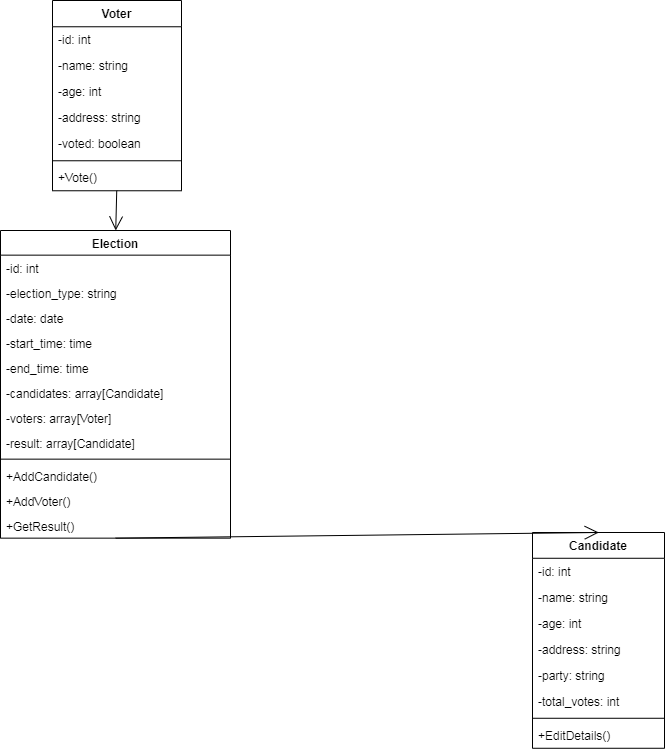

The diagram above was exported from draw.io. Its source (the exported page's mxGraphModel, read from the mxfile embedded in the PNG):
<mxGraphModel dx="1050" dy="581" grid="1" gridSize="10" guides="1" tooltips="1" connect="1" arrows="1" fold="1" page="1" pageScale="1" pageWidth="850" pageHeight="1100" math="0" shadow="0">
  <root>
    <mxCell id="0" />
    <mxCell id="1" parent="0" />
    <mxCell id="pWcEWwHmG2q0uFr2RLnl-1" value="Voter" style="swimlane;fontStyle=1;align=center;verticalAlign=top;childLayout=stackLayout;horizontal=1;startSize=26.25714329310826;horizontalStack=0;resizeParent=1;resizeParentMax=0;resizeLast=0;collapsible=0;marginBottom=0;" vertex="1" parent="1">
      <mxGeometry x="60" y="20" width="129" height="190.25714329310824" as="geometry" />
    </mxCell>
    <mxCell id="pWcEWwHmG2q0uFr2RLnl-2" value="-id: int" style="text;strokeColor=none;fillColor=none;align=left;verticalAlign=top;spacingLeft=4;spacingRight=4;overflow=hidden;rotatable=0;points=[[0,0.5],[1,0.5]];portConstraint=eastwest;" vertex="1" parent="pWcEWwHmG2q0uFr2RLnl-1">
      <mxGeometry y="26.25714329310826" width="129" height="26" as="geometry" />
    </mxCell>
    <mxCell id="pWcEWwHmG2q0uFr2RLnl-3" value="-name: string" style="text;strokeColor=none;fillColor=none;align=left;verticalAlign=top;spacingLeft=4;spacingRight=4;overflow=hidden;rotatable=0;points=[[0,0.5],[1,0.5]];portConstraint=eastwest;" vertex="1" parent="pWcEWwHmG2q0uFr2RLnl-1">
      <mxGeometry y="52.25714329310826" width="129" height="26" as="geometry" />
    </mxCell>
    <mxCell id="pWcEWwHmG2q0uFr2RLnl-4" value="-age: int" style="text;strokeColor=none;fillColor=none;align=left;verticalAlign=top;spacingLeft=4;spacingRight=4;overflow=hidden;rotatable=0;points=[[0,0.5],[1,0.5]];portConstraint=eastwest;" vertex="1" parent="pWcEWwHmG2q0uFr2RLnl-1">
      <mxGeometry y="78.25714329310826" width="129" height="26" as="geometry" />
    </mxCell>
    <mxCell id="pWcEWwHmG2q0uFr2RLnl-5" value="-address: string" style="text;strokeColor=none;fillColor=none;align=left;verticalAlign=top;spacingLeft=4;spacingRight=4;overflow=hidden;rotatable=0;points=[[0,0.5],[1,0.5]];portConstraint=eastwest;" vertex="1" parent="pWcEWwHmG2q0uFr2RLnl-1">
      <mxGeometry y="104.25714329310826" width="129" height="26" as="geometry" />
    </mxCell>
    <mxCell id="pWcEWwHmG2q0uFr2RLnl-6" value="-voted: boolean" style="text;strokeColor=none;fillColor=none;align=left;verticalAlign=top;spacingLeft=4;spacingRight=4;overflow=hidden;rotatable=0;points=[[0,0.5],[1,0.5]];portConstraint=eastwest;" vertex="1" parent="pWcEWwHmG2q0uFr2RLnl-1">
      <mxGeometry y="130.25714329310824" width="129" height="26" as="geometry" />
    </mxCell>
    <mxCell id="pWcEWwHmG2q0uFr2RLnl-7" style="line;strokeWidth=1;fillColor=none;align=left;verticalAlign=middle;spacingTop=-1;spacingLeft=3;spacingRight=3;rotatable=0;labelPosition=right;points=[];portConstraint=eastwest;strokeColor=inherit;" vertex="1" parent="pWcEWwHmG2q0uFr2RLnl-1">
      <mxGeometry y="156.25714329310824" width="129" height="8" as="geometry" />
    </mxCell>
    <mxCell id="pWcEWwHmG2q0uFr2RLnl-8" value="+Vote()" style="text;strokeColor=none;fillColor=none;align=left;verticalAlign=top;spacingLeft=4;spacingRight=4;overflow=hidden;rotatable=0;points=[[0,0.5],[1,0.5]];portConstraint=eastwest;" vertex="1" parent="pWcEWwHmG2q0uFr2RLnl-1">
      <mxGeometry y="164.25714329310824" width="129" height="26" as="geometry" />
    </mxCell>
    <mxCell id="pWcEWwHmG2q0uFr2RLnl-9" value="Candidate" style="swimlane;fontStyle=1;align=center;verticalAlign=top;childLayout=stackLayout;horizontal=1;startSize=25.774999618530273;horizontalStack=0;resizeParent=1;resizeParentMax=0;resizeLast=0;collapsible=0;marginBottom=0;" vertex="1" parent="1">
      <mxGeometry x="540" y="552" width="132" height="215.77499961853027" as="geometry" />
    </mxCell>
    <mxCell id="pWcEWwHmG2q0uFr2RLnl-10" value="-id: int" style="text;strokeColor=none;fillColor=none;align=left;verticalAlign=top;spacingLeft=4;spacingRight=4;overflow=hidden;rotatable=0;points=[[0,0.5],[1,0.5]];portConstraint=eastwest;" vertex="1" parent="pWcEWwHmG2q0uFr2RLnl-9">
      <mxGeometry y="25.774999618530273" width="132" height="26" as="geometry" />
    </mxCell>
    <mxCell id="pWcEWwHmG2q0uFr2RLnl-11" value="-name: string" style="text;strokeColor=none;fillColor=none;align=left;verticalAlign=top;spacingLeft=4;spacingRight=4;overflow=hidden;rotatable=0;points=[[0,0.5],[1,0.5]];portConstraint=eastwest;" vertex="1" parent="pWcEWwHmG2q0uFr2RLnl-9">
      <mxGeometry y="51.77499961853027" width="132" height="26" as="geometry" />
    </mxCell>
    <mxCell id="pWcEWwHmG2q0uFr2RLnl-12" value="-age: int" style="text;strokeColor=none;fillColor=none;align=left;verticalAlign=top;spacingLeft=4;spacingRight=4;overflow=hidden;rotatable=0;points=[[0,0.5],[1,0.5]];portConstraint=eastwest;" vertex="1" parent="pWcEWwHmG2q0uFr2RLnl-9">
      <mxGeometry y="77.77499961853027" width="132" height="26" as="geometry" />
    </mxCell>
    <mxCell id="pWcEWwHmG2q0uFr2RLnl-13" value="-address: string" style="text;strokeColor=none;fillColor=none;align=left;verticalAlign=top;spacingLeft=4;spacingRight=4;overflow=hidden;rotatable=0;points=[[0,0.5],[1,0.5]];portConstraint=eastwest;" vertex="1" parent="pWcEWwHmG2q0uFr2RLnl-9">
      <mxGeometry y="103.77499961853027" width="132" height="26" as="geometry" />
    </mxCell>
    <mxCell id="pWcEWwHmG2q0uFr2RLnl-14" value="-party: string" style="text;strokeColor=none;fillColor=none;align=left;verticalAlign=top;spacingLeft=4;spacingRight=4;overflow=hidden;rotatable=0;points=[[0,0.5],[1,0.5]];portConstraint=eastwest;" vertex="1" parent="pWcEWwHmG2q0uFr2RLnl-9">
      <mxGeometry y="129.77499961853027" width="132" height="26" as="geometry" />
    </mxCell>
    <mxCell id="pWcEWwHmG2q0uFr2RLnl-15" value="-total_votes: int" style="text;strokeColor=none;fillColor=none;align=left;verticalAlign=top;spacingLeft=4;spacingRight=4;overflow=hidden;rotatable=0;points=[[0,0.5],[1,0.5]];portConstraint=eastwest;" vertex="1" parent="pWcEWwHmG2q0uFr2RLnl-9">
      <mxGeometry y="155.77499961853027" width="132" height="26" as="geometry" />
    </mxCell>
    <mxCell id="pWcEWwHmG2q0uFr2RLnl-16" style="line;strokeWidth=1;fillColor=none;align=left;verticalAlign=middle;spacingTop=-1;spacingLeft=3;spacingRight=3;rotatable=0;labelPosition=right;points=[];portConstraint=eastwest;strokeColor=inherit;" vertex="1" parent="pWcEWwHmG2q0uFr2RLnl-9">
      <mxGeometry y="181.77499961853027" width="132" height="8" as="geometry" />
    </mxCell>
    <mxCell id="pWcEWwHmG2q0uFr2RLnl-17" value="+EditDetails()" style="text;strokeColor=none;fillColor=none;align=left;verticalAlign=top;spacingLeft=4;spacingRight=4;overflow=hidden;rotatable=0;points=[[0,0.5],[1,0.5]];portConstraint=eastwest;" vertex="1" parent="pWcEWwHmG2q0uFr2RLnl-9">
      <mxGeometry y="189.77499961853027" width="132" height="26" as="geometry" />
    </mxCell>
    <mxCell id="pWcEWwHmG2q0uFr2RLnl-18" value="Election" style="swimlane;fontStyle=1;align=center;verticalAlign=top;childLayout=stackLayout;horizontal=1;startSize=24.649998982747395;horizontalStack=0;resizeParent=1;resizeParentMax=0;resizeLast=0;collapsible=0;marginBottom=0;" vertex="1" parent="1">
      <mxGeometry x="8" y="250" width="230" height="307.6499989827474" as="geometry" />
    </mxCell>
    <mxCell id="pWcEWwHmG2q0uFr2RLnl-19" value="-id: int" style="text;strokeColor=none;fillColor=none;align=left;verticalAlign=top;spacingLeft=4;spacingRight=4;overflow=hidden;rotatable=0;points=[[0,0.5],[1,0.5]];portConstraint=eastwest;" vertex="1" parent="pWcEWwHmG2q0uFr2RLnl-18">
      <mxGeometry y="24.649998982747395" width="230" height="25" as="geometry" />
    </mxCell>
    <mxCell id="pWcEWwHmG2q0uFr2RLnl-20" value="-election_type: string" style="text;strokeColor=none;fillColor=none;align=left;verticalAlign=top;spacingLeft=4;spacingRight=4;overflow=hidden;rotatable=0;points=[[0,0.5],[1,0.5]];portConstraint=eastwest;" vertex="1" parent="pWcEWwHmG2q0uFr2RLnl-18">
      <mxGeometry y="49.64999898274739" width="230" height="25" as="geometry" />
    </mxCell>
    <mxCell id="pWcEWwHmG2q0uFr2RLnl-21" value="-date: date" style="text;strokeColor=none;fillColor=none;align=left;verticalAlign=top;spacingLeft=4;spacingRight=4;overflow=hidden;rotatable=0;points=[[0,0.5],[1,0.5]];portConstraint=eastwest;" vertex="1" parent="pWcEWwHmG2q0uFr2RLnl-18">
      <mxGeometry y="74.64999898274739" width="230" height="25" as="geometry" />
    </mxCell>
    <mxCell id="pWcEWwHmG2q0uFr2RLnl-22" value="-start_time: time" style="text;strokeColor=none;fillColor=none;align=left;verticalAlign=top;spacingLeft=4;spacingRight=4;overflow=hidden;rotatable=0;points=[[0,0.5],[1,0.5]];portConstraint=eastwest;" vertex="1" parent="pWcEWwHmG2q0uFr2RLnl-18">
      <mxGeometry y="99.64999898274739" width="230" height="25" as="geometry" />
    </mxCell>
    <mxCell id="pWcEWwHmG2q0uFr2RLnl-23" value="-end_time: time" style="text;strokeColor=none;fillColor=none;align=left;verticalAlign=top;spacingLeft=4;spacingRight=4;overflow=hidden;rotatable=0;points=[[0,0.5],[1,0.5]];portConstraint=eastwest;" vertex="1" parent="pWcEWwHmG2q0uFr2RLnl-18">
      <mxGeometry y="124.64999898274739" width="230" height="25" as="geometry" />
    </mxCell>
    <mxCell id="pWcEWwHmG2q0uFr2RLnl-24" value="-candidates: array[Candidate]" style="text;strokeColor=none;fillColor=none;align=left;verticalAlign=top;spacingLeft=4;spacingRight=4;overflow=hidden;rotatable=0;points=[[0,0.5],[1,0.5]];portConstraint=eastwest;" vertex="1" parent="pWcEWwHmG2q0uFr2RLnl-18">
      <mxGeometry y="149.64999898274738" width="230" height="25" as="geometry" />
    </mxCell>
    <mxCell id="pWcEWwHmG2q0uFr2RLnl-25" value="-voters: array[Voter]" style="text;strokeColor=none;fillColor=none;align=left;verticalAlign=top;spacingLeft=4;spacingRight=4;overflow=hidden;rotatable=0;points=[[0,0.5],[1,0.5]];portConstraint=eastwest;" vertex="1" parent="pWcEWwHmG2q0uFr2RLnl-18">
      <mxGeometry y="174.64999898274738" width="230" height="25" as="geometry" />
    </mxCell>
    <mxCell id="pWcEWwHmG2q0uFr2RLnl-26" value="-result: array[Candidate]" style="text;strokeColor=none;fillColor=none;align=left;verticalAlign=top;spacingLeft=4;spacingRight=4;overflow=hidden;rotatable=0;points=[[0,0.5],[1,0.5]];portConstraint=eastwest;" vertex="1" parent="pWcEWwHmG2q0uFr2RLnl-18">
      <mxGeometry y="199.64999898274738" width="230" height="25" as="geometry" />
    </mxCell>
    <mxCell id="pWcEWwHmG2q0uFr2RLnl-27" style="line;strokeWidth=1;fillColor=none;align=left;verticalAlign=middle;spacingTop=-1;spacingLeft=3;spacingRight=3;rotatable=0;labelPosition=right;points=[];portConstraint=eastwest;strokeColor=inherit;" vertex="1" parent="pWcEWwHmG2q0uFr2RLnl-18">
      <mxGeometry y="224.64999898274738" width="230" height="8" as="geometry" />
    </mxCell>
    <mxCell id="pWcEWwHmG2q0uFr2RLnl-28" value="+AddCandidate()" style="text;strokeColor=none;fillColor=none;align=left;verticalAlign=top;spacingLeft=4;spacingRight=4;overflow=hidden;rotatable=0;points=[[0,0.5],[1,0.5]];portConstraint=eastwest;" vertex="1" parent="pWcEWwHmG2q0uFr2RLnl-18">
      <mxGeometry y="232.64999898274738" width="230" height="25" as="geometry" />
    </mxCell>
    <mxCell id="pWcEWwHmG2q0uFr2RLnl-29" value="+AddVoter()" style="text;strokeColor=none;fillColor=none;align=left;verticalAlign=top;spacingLeft=4;spacingRight=4;overflow=hidden;rotatable=0;points=[[0,0.5],[1,0.5]];portConstraint=eastwest;" vertex="1" parent="pWcEWwHmG2q0uFr2RLnl-18">
      <mxGeometry y="257.6499989827474" width="230" height="25" as="geometry" />
    </mxCell>
    <mxCell id="pWcEWwHmG2q0uFr2RLnl-30" value="+GetResult()" style="text;strokeColor=none;fillColor=none;align=left;verticalAlign=top;spacingLeft=4;spacingRight=4;overflow=hidden;rotatable=0;points=[[0,0.5],[1,0.5]];portConstraint=eastwest;" vertex="1" parent="pWcEWwHmG2q0uFr2RLnl-18">
      <mxGeometry y="282.6499989827474" width="230" height="25" as="geometry" />
    </mxCell>
    <mxCell id="pWcEWwHmG2q0uFr2RLnl-31" value="" style="curved=1;startArrow=none;endArrow=open;endSize=12;exitX=0.49791664300962934;exitY=0.9989583492279053;entryX=0.5010054215140964;entryY=-0.0006578846981650905;" edge="1" parent="1" source="pWcEWwHmG2q0uFr2RLnl-1" target="pWcEWwHmG2q0uFr2RLnl-18">
      <mxGeometry relative="1" as="geometry">
        <Array as="points" />
      </mxGeometry>
    </mxCell>
    <mxCell id="pWcEWwHmG2q0uFr2RLnl-32" value="" style="curved=1;startArrow=none;endArrow=open;endSize=12;exitX=0.5010054215140964;exitY=0.9986841804102847;entryX=0.5017518708200166;entryY=-0.00186920166015625;" edge="1" parent="1" source="pWcEWwHmG2q0uFr2RLnl-18" target="pWcEWwHmG2q0uFr2RLnl-9">
      <mxGeometry relative="1" as="geometry">
        <Array as="points" />
      </mxGeometry>
    </mxCell>
  </root>
</mxGraphModel>